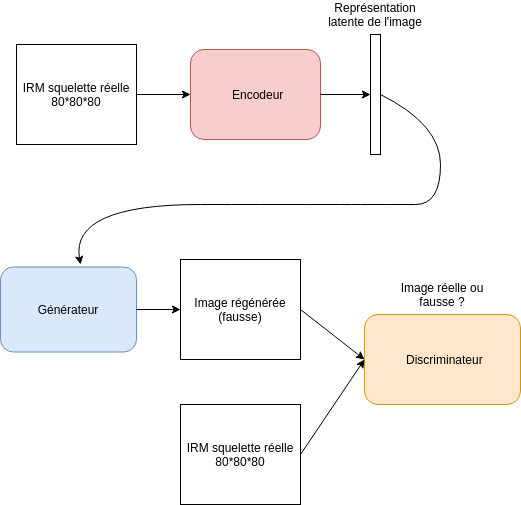

The diagram above was exported from draw.io. Its source (the exported page's mxGraphModel, read from the mxfile embedded in the PNG):
<mxGraphModel dx="1357" dy="810" grid="1" gridSize="10" guides="1" tooltips="1" connect="1" arrows="1" fold="1" page="1" pageScale="1" pageWidth="827" pageHeight="1169" math="0" shadow="0">
  <root>
    <mxCell id="0" />
    <mxCell id="1" parent="0" />
    <mxCell id="LxnGLW7u6J5lUt7svHdE-1" value="&lt;blockquote style=&quot;margin: 0 0 0 40px ; border: none ; padding: 0px&quot;&gt;Encodeur&lt;/blockquote&gt;" style="rounded=1;whiteSpace=wrap;html=1;align=left;fillColor=#f8cecc;strokeColor=#b85450;" parent="1" vertex="1">
      <mxGeometry x="240" y="275" width="130" height="90" as="geometry" />
    </mxCell>
    <mxCell id="LxnGLW7u6J5lUt7svHdE-3" value="IRM squelette réelle 80*80*80" style="rounded=0;whiteSpace=wrap;html=1;" parent="1" vertex="1">
      <mxGeometry x="66" y="270" width="120" height="100" as="geometry" />
    </mxCell>
    <mxCell id="LxnGLW7u6J5lUt7svHdE-4" value="Générateur" style="rounded=1;whiteSpace=wrap;html=1;fillColor=#dae8fc;strokeColor=#6c8ebf;" parent="1" vertex="1">
      <mxGeometry x="50" y="492.5" width="136" height="85" as="geometry" />
    </mxCell>
    <mxCell id="LxnGLW7u6J5lUt7svHdE-5" value="" style="rounded=0;whiteSpace=wrap;html=1;" parent="1" vertex="1">
      <mxGeometry x="420" y="260" width="10" height="120" as="geometry" />
    </mxCell>
    <mxCell id="LxnGLW7u6J5lUt7svHdE-6" value="Image régénérée&lt;br&gt;(fausse)" style="rounded=0;whiteSpace=wrap;html=1;" parent="1" vertex="1">
      <mxGeometry x="230" y="485" width="120" height="100" as="geometry" />
    </mxCell>
    <mxCell id="LxnGLW7u6J5lUt7svHdE-7" value="&lt;blockquote style=&quot;margin: 0 0 0 40px ; border: none ; padding: 0px&quot;&gt;Discriminateur&lt;/blockquote&gt;" style="rounded=1;whiteSpace=wrap;html=1;align=left;fillColor=#ffe6cc;strokeColor=#d79b00;" parent="1" vertex="1">
      <mxGeometry x="414" y="540" width="156" height="90" as="geometry" />
    </mxCell>
    <mxCell id="LxnGLW7u6J5lUt7svHdE-9" value="IRM squelette réelle 80*80*80" style="rounded=0;whiteSpace=wrap;html=1;" parent="1" vertex="1">
      <mxGeometry x="230" y="630" width="120" height="100" as="geometry" />
    </mxCell>
    <mxCell id="LxnGLW7u6J5lUt7svHdE-10" value="" style="curved=1;endArrow=classic;html=1;exitX=1;exitY=0.5;exitDx=0;exitDy=0;" parent="1" source="LxnGLW7u6J5lUt7svHdE-5" edge="1">
      <mxGeometry width="50" height="50" relative="1" as="geometry">
        <mxPoint x="390" y="440" as="sourcePoint" />
        <mxPoint x="130" y="490" as="targetPoint" />
        <Array as="points">
          <mxPoint x="490" y="350" />
          <mxPoint x="490" y="430" />
          <mxPoint x="440" y="430" />
          <mxPoint x="380" y="430" />
          <mxPoint x="120" y="430" />
        </Array>
      </mxGeometry>
    </mxCell>
    <mxCell id="LxnGLW7u6J5lUt7svHdE-11" value="" style="endArrow=classic;html=1;exitX=1;exitY=0.5;exitDx=0;exitDy=0;entryX=0;entryY=0.5;entryDx=0;entryDy=0;" parent="1" source="LxnGLW7u6J5lUt7svHdE-3" target="LxnGLW7u6J5lUt7svHdE-1" edge="1">
      <mxGeometry width="50" height="50" relative="1" as="geometry">
        <mxPoint x="390" y="440" as="sourcePoint" />
        <mxPoint x="440" y="390" as="targetPoint" />
      </mxGeometry>
    </mxCell>
    <mxCell id="LxnGLW7u6J5lUt7svHdE-12" value="" style="endArrow=classic;html=1;exitX=1;exitY=0.5;exitDx=0;exitDy=0;entryX=0;entryY=0.5;entryDx=0;entryDy=0;" parent="1" source="LxnGLW7u6J5lUt7svHdE-1" target="LxnGLW7u6J5lUt7svHdE-5" edge="1">
      <mxGeometry width="50" height="50" relative="1" as="geometry">
        <mxPoint x="390" y="440" as="sourcePoint" />
        <mxPoint x="440" y="390" as="targetPoint" />
      </mxGeometry>
    </mxCell>
    <mxCell id="LxnGLW7u6J5lUt7svHdE-13" value="" style="endArrow=classic;html=1;exitX=1;exitY=0.5;exitDx=0;exitDy=0;entryX=0;entryY=0.5;entryDx=0;entryDy=0;" parent="1" source="LxnGLW7u6J5lUt7svHdE-4" target="LxnGLW7u6J5lUt7svHdE-6" edge="1">
      <mxGeometry width="50" height="50" relative="1" as="geometry">
        <mxPoint x="390" y="440" as="sourcePoint" />
        <mxPoint x="440" y="390" as="targetPoint" />
      </mxGeometry>
    </mxCell>
    <mxCell id="LxnGLW7u6J5lUt7svHdE-14" value="" style="endArrow=classic;html=1;exitX=1;exitY=0.5;exitDx=0;exitDy=0;entryX=0;entryY=0.5;entryDx=0;entryDy=0;" parent="1" source="LxnGLW7u6J5lUt7svHdE-6" target="LxnGLW7u6J5lUt7svHdE-7" edge="1">
      <mxGeometry width="50" height="50" relative="1" as="geometry">
        <mxPoint x="390" y="440" as="sourcePoint" />
        <mxPoint x="440" y="390" as="targetPoint" />
      </mxGeometry>
    </mxCell>
    <mxCell id="LxnGLW7u6J5lUt7svHdE-15" value="" style="endArrow=classic;html=1;exitX=1;exitY=0.5;exitDx=0;exitDy=0;entryX=0;entryY=0.5;entryDx=0;entryDy=0;" parent="1" source="LxnGLW7u6J5lUt7svHdE-9" target="LxnGLW7u6J5lUt7svHdE-7" edge="1">
      <mxGeometry width="50" height="50" relative="1" as="geometry">
        <mxPoint x="390" y="440" as="sourcePoint" />
        <mxPoint x="440" y="390" as="targetPoint" />
      </mxGeometry>
    </mxCell>
    <mxCell id="LxnGLW7u6J5lUt7svHdE-16" value="Représentation latente de l'image" style="text;html=1;strokeColor=none;fillColor=none;align=center;verticalAlign=middle;whiteSpace=wrap;rounded=0;" parent="1" vertex="1">
      <mxGeometry x="370" y="230" width="110" height="20" as="geometry" />
    </mxCell>
    <mxCell id="LxnGLW7u6J5lUt7svHdE-17" value="Image réelle ou fausse ?" style="text;html=1;strokeColor=none;fillColor=none;align=center;verticalAlign=middle;whiteSpace=wrap;rounded=0;" parent="1" vertex="1">
      <mxGeometry x="448" y="510" width="88" height="20" as="geometry" />
    </mxCell>
  </root>
</mxGraphModel>